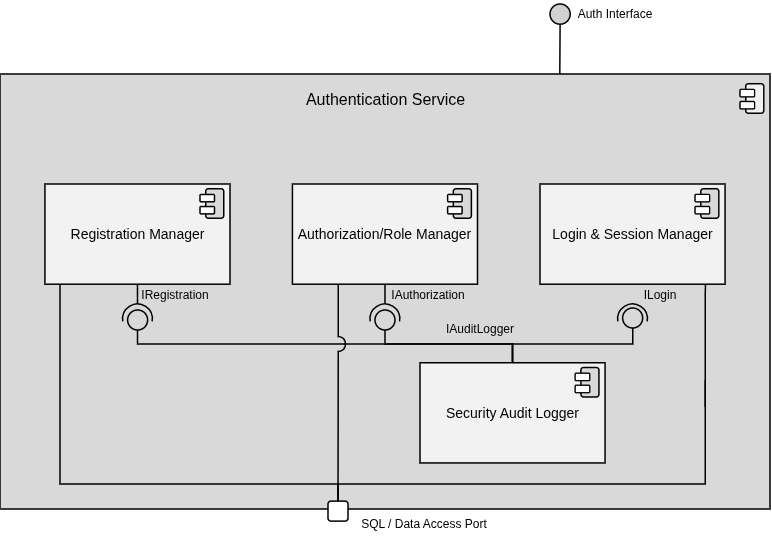

The diagram above was exported from draw.io. Its source (the exported page's mxGraphModel, read from the mxfile embedded in the PNG):
<mxGraphModel dx="1410" dy="856" grid="1" gridSize="10" guides="1" tooltips="1" connect="1" arrows="1" fold="1" page="1" pageScale="1" pageWidth="850" pageHeight="1100" background="#FFFFFF" math="0" shadow="0">
  <root>
    <mxCell id="0" />
    <mxCell id="1" parent="0" />
    <mxCell id="n--Y3mDC4JvWWFTNY3TY-8" parent="1" style="html=1;dropTarget=0;whiteSpace=wrap;fillColor=#D9D9D9;strokeColor=#000000;strokeWidth=1.5;fontFamily=Arial;fontSize=14;" value="" vertex="1">
      <mxGeometry height="435" width="770" x="40" y="420" as="geometry" />
    </mxCell>
    <mxCell id="0yQDKEMbzFiADIm0VlXp-84" edge="1" parent="1" source="n--Y3mDC4JvWWFTNY3TY-14" style="edgeStyle=orthogonalEdgeStyle;rounded=0;orthogonalLoop=1;jettySize=auto;html=1;exitX=0.5;exitY=1;exitDx=0;exitDy=0;endArrow=none;endFill=0;strokeWidth=1.5;entryX=0.499;entryY=1.001;entryDx=0;entryDy=0;entryPerimeter=0;" target="0yQDKEMbzFiADIm0VlXp-82">
      <mxGeometry relative="1" as="geometry">
        <mxPoint x="180" y="650" as="targetPoint" />
      </mxGeometry>
    </mxCell>
    <mxCell id="n--Y3mDC4JvWWFTNY3TY-14" parent="1" style="html=1;dropTarget=0;whiteSpace=wrap;fontFamily=Arial;strokeWidth=1.5;fillColor=#F2F2F2;fontSize=14;" value="Registration Manager" vertex="1">
      <mxGeometry height="100.19" width="185.06" x="84.94" y="530" as="geometry" />
    </mxCell>
    <mxCell id="5mWkwckOPSo0CmEAIWWT-34" parent="1" style="ellipse;whiteSpace=wrap;html=1;align=center;aspect=fixed;fillColor=none;strokeColor=none;resizable=0;perimeter=centerPerimeter;rotatable=0;allowArrows=0;points=[];outlineConnect=1;strokeWidth=1.5;fontFamily=Arial;" value="" vertex="1">
      <mxGeometry height="10" width="10" x="354.94" y="420.19" as="geometry" />
    </mxCell>
    <mxCell id="5mWkwckOPSo0CmEAIWWT-39" parent="1" style="ellipse;whiteSpace=wrap;html=1;align=center;aspect=fixed;fillColor=none;strokeColor=none;resizable=0;perimeter=centerPerimeter;rotatable=0;allowArrows=0;points=[];outlineConnect=1;strokeWidth=1.5;fontFamily=Arial;" value="" vertex="1">
      <mxGeometry height="10" width="10" x="354.94" y="420.19" as="geometry" />
    </mxCell>
    <mxCell id="5mWkwckOPSo0CmEAIWWT-51" parent="1" style="ellipse;whiteSpace=wrap;html=1;align=center;aspect=fixed;fillColor=none;strokeColor=none;resizable=0;perimeter=centerPerimeter;rotatable=0;allowArrows=0;points=[];outlineConnect=1;strokeWidth=1.5;fontFamily=Arial;" value="" vertex="1">
      <mxGeometry height="10" width="10" x="354.94" y="570.19" as="geometry" />
    </mxCell>
    <mxCell id="ZD9TN0NdmzQvUi5EbzNq-49" parent="1" style="ellipse;whiteSpace=wrap;html=1;align=center;aspect=fixed;fillColor=none;strokeColor=none;resizable=0;perimeter=centerPerimeter;rotatable=0;allowArrows=0;points=[];outlineConnect=1;strokeWidth=1.5;fontFamily=Arial;" value="" vertex="1">
      <mxGeometry height="10" width="10" x="414.94" y="690.19" as="geometry" />
    </mxCell>
    <mxCell id="ZD9TN0NdmzQvUi5EbzNq-51" parent="1" style="ellipse;whiteSpace=wrap;html=1;align=center;aspect=fixed;fillColor=none;strokeColor=none;resizable=0;perimeter=centerPerimeter;rotatable=0;allowArrows=0;points=[];outlineConnect=1;strokeWidth=1.5;fontFamily=Arial;" value="" vertex="1">
      <mxGeometry height="10" width="10" x="484.94" y="700.19" as="geometry" />
    </mxCell>
    <mxCell id="ZD9TN0NdmzQvUi5EbzNq-53" parent="1" style="ellipse;whiteSpace=wrap;html=1;align=center;aspect=fixed;fillColor=none;strokeColor=none;resizable=0;perimeter=centerPerimeter;rotatable=0;allowArrows=0;points=[];outlineConnect=1;strokeWidth=1.5;fontFamily=Arial;" value="" vertex="1">
      <mxGeometry height="10" width="10" x="684.94" y="720.19" as="geometry" />
    </mxCell>
    <mxCell id="0yQDKEMbzFiADIm0VlXp-29" connectable="0" parent="1" style="group;rounded=1;fontFamily=Arial;" value="" vertex="1">
      <mxGeometry height="29.81" width="25.06" x="240" y="535" as="geometry" />
    </mxCell>
    <mxCell id="0yQDKEMbzFiADIm0VlXp-30" parent="0yQDKEMbzFiADIm0VlXp-29" style="rounded=1;whiteSpace=wrap;html=1;rotation=-90;strokeWidth=1.5;fillStyle=solid;fillColor=light-dark(#D9D9D9,#FFFFFF);fontFamily=Arial;" value="" vertex="1">
      <mxGeometry height="18.01036073619632" width="29.492996389891648" x="0.004083754512631321" y="5.47981963190188" as="geometry" />
    </mxCell>
    <mxCell id="0yQDKEMbzFiADIm0VlXp-31" parent="0yQDKEMbzFiADIm0VlXp-29" style="rounded=1;whiteSpace=wrap;html=1;strokeWidth=1.5;fillStyle=solid;fillColor=#FFFFFF;fontFamily=Arial;" value="" vertex="1">
      <mxGeometry height="7.315337423312883" width="14.475090252707556" y="5.4828453987730095" as="geometry" />
    </mxCell>
    <mxCell id="0yQDKEMbzFiADIm0VlXp-32" parent="0yQDKEMbzFiADIm0VlXp-29" style="rounded=1;whiteSpace=wrap;html=1;strokeWidth=1.5;fillStyle=solid;fillColor=#FFFFFF;fontFamily=Arial;" value="" vertex="1">
      <mxGeometry height="7.315337423312883" width="14.475090252707556" y="17.553152147239267" as="geometry" />
    </mxCell>
    <mxCell id="0yQDKEMbzFiADIm0VlXp-91" edge="1" parent="1" source="0yQDKEMbzFiADIm0VlXp-33" style="edgeStyle=orthogonalEdgeStyle;rounded=0;orthogonalLoop=1;jettySize=auto;html=1;exitX=0.5;exitY=1;exitDx=0;exitDy=0;endArrow=none;endFill=0;strokeWidth=1.5;">
      <mxGeometry relative="1" as="geometry">
        <mxPoint x="425" y="650" as="targetPoint" />
      </mxGeometry>
    </mxCell>
    <mxCell id="0yQDKEMbzFiADIm0VlXp-33" parent="1" style="html=1;dropTarget=0;whiteSpace=wrap;fontFamily=Arial;strokeWidth=1.5;fillColor=#F2F2F2;fontSize=14;" value="Authorization/Role Manager" vertex="1">
      <mxGeometry height="100.19" width="185.06" x="332.44" y="530" as="geometry" />
    </mxCell>
    <mxCell id="0yQDKEMbzFiADIm0VlXp-34" connectable="0" parent="1" style="group;rounded=1;fontFamily=Arial;" value="" vertex="1">
      <mxGeometry height="29.81" width="25.06" x="487.62" y="535" as="geometry" />
    </mxCell>
    <mxCell id="0yQDKEMbzFiADIm0VlXp-35" parent="0yQDKEMbzFiADIm0VlXp-34" style="rounded=1;whiteSpace=wrap;html=1;rotation=-90;strokeWidth=1.5;fillStyle=solid;fillColor=light-dark(#D9D9D9,#FFFFFF);fontFamily=Arial;" value="" vertex="1">
      <mxGeometry height="18.01036073619632" width="29.492996389891648" x="0.004083754512631321" y="5.47981963190188" as="geometry" />
    </mxCell>
    <mxCell id="0yQDKEMbzFiADIm0VlXp-36" parent="0yQDKEMbzFiADIm0VlXp-34" style="rounded=1;whiteSpace=wrap;html=1;strokeWidth=1.5;fillStyle=solid;fillColor=#FFFFFF;fontFamily=Arial;" value="" vertex="1">
      <mxGeometry height="7.315337423312883" width="14.475090252707556" y="5.4828453987730095" as="geometry" />
    </mxCell>
    <mxCell id="0yQDKEMbzFiADIm0VlXp-37" parent="0yQDKEMbzFiADIm0VlXp-34" style="rounded=1;whiteSpace=wrap;html=1;strokeWidth=1.5;fillStyle=solid;fillColor=#FFFFFF;fontFamily=Arial;" value="" vertex="1">
      <mxGeometry height="7.315337423312883" width="14.475090252707556" y="17.553152147239267" as="geometry" />
    </mxCell>
    <mxCell id="0yQDKEMbzFiADIm0VlXp-38" parent="1" style="html=1;dropTarget=0;whiteSpace=wrap;fontFamily=Arial;strokeWidth=1.5;fillColor=#F2F2F2;fontSize=14;" value="Login &amp;amp; Session Manager" vertex="1">
      <mxGeometry height="100.19" width="185.06" x="580" y="530" as="geometry" />
    </mxCell>
    <mxCell id="0yQDKEMbzFiADIm0VlXp-39" connectable="0" parent="1" style="group;rounded=1;fontFamily=Arial;" value="" vertex="1">
      <mxGeometry height="29.81" width="25.06" x="735.06" y="535" as="geometry" />
    </mxCell>
    <mxCell id="0yQDKEMbzFiADIm0VlXp-40" parent="0yQDKEMbzFiADIm0VlXp-39" style="rounded=1;whiteSpace=wrap;html=1;rotation=-90;strokeWidth=1.5;fillStyle=solid;fillColor=light-dark(#D9D9D9,#FFFFFF);fontFamily=Arial;" value="" vertex="1">
      <mxGeometry height="18.01036073619632" width="29.492996389891648" x="0.004083754512631321" y="5.47981963190188" as="geometry" />
    </mxCell>
    <mxCell id="0yQDKEMbzFiADIm0VlXp-41" parent="0yQDKEMbzFiADIm0VlXp-39" style="rounded=1;whiteSpace=wrap;html=1;strokeWidth=1.5;fillStyle=solid;fillColor=#FFFFFF;fontFamily=Arial;" value="" vertex="1">
      <mxGeometry height="7.315337423312883" width="14.475090252707556" y="5.4828453987730095" as="geometry" />
    </mxCell>
    <mxCell id="0yQDKEMbzFiADIm0VlXp-42" parent="0yQDKEMbzFiADIm0VlXp-39" style="rounded=1;whiteSpace=wrap;html=1;strokeWidth=1.5;fillStyle=solid;fillColor=#FFFFFF;fontFamily=Arial;" value="" vertex="1">
      <mxGeometry height="7.315337423312883" width="14.475090252707556" y="17.553152147239267" as="geometry" />
    </mxCell>
    <mxCell id="0yQDKEMbzFiADIm0VlXp-54" parent="1" style="html=1;dropTarget=0;whiteSpace=wrap;fontFamily=Arial;strokeWidth=1.5;fillColor=#F2F2F2;fontSize=14;" value="Security Audit Logger" vertex="1">
      <mxGeometry height="100.19" width="185.06" x="460" y="708.75" as="geometry" />
    </mxCell>
    <mxCell id="0yQDKEMbzFiADIm0VlXp-55" connectable="0" parent="1" style="group;rounded=1;fontFamily=Arial;" value="" vertex="1">
      <mxGeometry height="29.81" width="25.06" x="615.1800000000001" y="713.75" as="geometry" />
    </mxCell>
    <mxCell id="0yQDKEMbzFiADIm0VlXp-56" parent="0yQDKEMbzFiADIm0VlXp-55" style="rounded=1;whiteSpace=wrap;html=1;rotation=-90;strokeWidth=1.5;fillStyle=solid;fillColor=light-dark(#D9D9D9,#FFFFFF);fontFamily=Arial;" value="" vertex="1">
      <mxGeometry height="18.01036073619632" width="29.492996389891648" x="0.004083754512631321" y="5.47981963190188" as="geometry" />
    </mxCell>
    <mxCell id="0yQDKEMbzFiADIm0VlXp-57" parent="0yQDKEMbzFiADIm0VlXp-55" style="rounded=1;whiteSpace=wrap;html=1;strokeWidth=1.5;fillStyle=solid;fillColor=#FFFFFF;fontFamily=Arial;" value="" vertex="1">
      <mxGeometry height="7.315337423312883" width="14.475090252707556" y="5.4828453987730095" as="geometry" />
    </mxCell>
    <mxCell id="0yQDKEMbzFiADIm0VlXp-58" parent="0yQDKEMbzFiADIm0VlXp-55" style="rounded=1;whiteSpace=wrap;html=1;strokeWidth=1.5;fillStyle=solid;fillColor=#FFFFFF;fontFamily=Arial;" value="" vertex="1">
      <mxGeometry height="7.315337423312883" width="14.475090252707556" y="17.553152147239267" as="geometry" />
    </mxCell>
    <mxCell id="0yQDKEMbzFiADIm0VlXp-60" parent="1" style="ellipse;whiteSpace=wrap;html=1;aspect=fixed;strokeWidth=1.5;fillColor=#D1D1D1;fontFamily=Arial;" value="" vertex="1">
      <mxGeometry height="20.19" width="20.19" x="590" y="350" as="geometry" />
    </mxCell>
    <mxCell id="0yQDKEMbzFiADIm0VlXp-72" connectable="0" parent="1" style="group;rounded=1;fontFamily=Arial;" value="" vertex="1">
      <mxGeometry height="29.81" width="25.06" x="780" y="430" as="geometry" />
    </mxCell>
    <mxCell id="0yQDKEMbzFiADIm0VlXp-73" parent="0yQDKEMbzFiADIm0VlXp-72" style="rounded=1;whiteSpace=wrap;html=1;rotation=-90;strokeWidth=1.5;fillStyle=solid;fillColor=light-dark(#F2F2F2,#FFFFFF);fontFamily=Arial;" value="" vertex="1">
      <mxGeometry height="18.01036073619632" width="29.492996389891648" x="0.004083754512631321" y="5.47981963190188" as="geometry" />
    </mxCell>
    <mxCell id="0yQDKEMbzFiADIm0VlXp-74" parent="0yQDKEMbzFiADIm0VlXp-72" style="rounded=1;whiteSpace=wrap;html=1;strokeWidth=1.5;fillStyle=solid;fillColor=#FFFFFF;fontFamily=Arial;" value="" vertex="1">
      <mxGeometry height="7.315337423312883" width="14.475090252707556" y="5.4828453987730095" as="geometry" />
    </mxCell>
    <mxCell id="0yQDKEMbzFiADIm0VlXp-75" parent="0yQDKEMbzFiADIm0VlXp-72" style="rounded=1;whiteSpace=wrap;html=1;strokeWidth=1.5;fillStyle=solid;fillColor=#FFFFFF;fontFamily=Arial;" value="" vertex="1">
      <mxGeometry height="7.315337423312883" width="14.475090252707556" y="17.553152147239267" as="geometry" />
    </mxCell>
    <mxCell id="0yQDKEMbzFiADIm0VlXp-80" connectable="0" parent="1" style="group;fontFamily=Arial;rotation=-180;" value="" vertex="1">
      <mxGeometry height="29.75" width="29.75" x="162.6" y="650" as="geometry" />
    </mxCell>
    <mxCell id="0yQDKEMbzFiADIm0VlXp-81" parent="0yQDKEMbzFiADIm0VlXp-80" style="ellipse;whiteSpace=wrap;html=1;aspect=fixed;strokeWidth=1.5;fillStyle=solid;fillColor=#D9D9D9;rounded=1;fontFamily=Arial;rotation=-180;" value="" vertex="1">
      <mxGeometry height="20" width="20" x="5" y="6" as="geometry" />
    </mxCell>
    <mxCell id="0yQDKEMbzFiADIm0VlXp-82" parent="0yQDKEMbzFiADIm0VlXp-80" style="verticalLabelPosition=bottom;verticalAlign=top;html=1;shape=mxgraph.basic.arc;startAngle=0.22449849456214957;endAngle=0.7768001258780505;rounded=1;strokeWidth=1.5;snapToPoint=1;fontFamily=Arial;rotation=-180;" value="" vertex="1">
      <mxGeometry height="29.75" width="29.75" as="geometry" />
    </mxCell>
    <mxCell id="0yQDKEMbzFiADIm0VlXp-87" edge="1" parent="1" source="0yQDKEMbzFiADIm0VlXp-81" style="edgeStyle=orthogonalEdgeStyle;rounded=0;orthogonalLoop=1;jettySize=auto;html=1;entryX=0.5;entryY=0;entryDx=0;entryDy=0;endArrow=none;endFill=0;strokeWidth=1.5;exitX=0.5;exitY=0;exitDx=0;exitDy=0;" target="0yQDKEMbzFiADIm0VlXp-54">
      <mxGeometry relative="1" as="geometry">
        <Array as="points">
          <mxPoint x="178" y="690" />
          <mxPoint x="553" y="690" />
        </Array>
      </mxGeometry>
    </mxCell>
    <mxCell id="0yQDKEMbzFiADIm0VlXp-88" connectable="0" parent="1" style="group;fontFamily=Arial;rotation=-180;" value="" vertex="1">
      <mxGeometry height="29.75" width="29.75" x="410" y="650" as="geometry" />
    </mxCell>
    <mxCell id="0yQDKEMbzFiADIm0VlXp-89" parent="0yQDKEMbzFiADIm0VlXp-88" style="ellipse;whiteSpace=wrap;html=1;aspect=fixed;strokeWidth=1.5;fillStyle=solid;fillColor=#D9D9D9;rounded=1;fontFamily=Arial;rotation=-180;" value="" vertex="1">
      <mxGeometry height="20" width="20" x="5" y="6" as="geometry" />
    </mxCell>
    <mxCell id="0yQDKEMbzFiADIm0VlXp-90" parent="0yQDKEMbzFiADIm0VlXp-88" style="verticalLabelPosition=bottom;verticalAlign=top;html=1;shape=mxgraph.basic.arc;startAngle=0.22449849456214957;endAngle=0.7768001258780505;rounded=1;strokeWidth=1.5;snapToPoint=1;fontFamily=Arial;rotation=-180;" value="" vertex="1">
      <mxGeometry height="29.75" width="29.75" as="geometry" />
    </mxCell>
    <mxCell id="0yQDKEMbzFiADIm0VlXp-92" edge="1" parent="1" source="0yQDKEMbzFiADIm0VlXp-89" style="edgeStyle=orthogonalEdgeStyle;rounded=0;orthogonalLoop=1;jettySize=auto;html=1;entryX=0.5;entryY=0;entryDx=0;entryDy=0;endArrow=none;endFill=0;strokeWidth=1.5;exitX=0.5;exitY=0;exitDx=0;exitDy=0;" target="0yQDKEMbzFiADIm0VlXp-54">
      <mxGeometry relative="1" as="geometry">
        <Array as="points">
          <mxPoint x="425" y="690" />
          <mxPoint x="553" y="690" />
        </Array>
      </mxGeometry>
    </mxCell>
    <mxCell id="0yQDKEMbzFiADIm0VlXp-93" connectable="0" parent="1" style="group;fontFamily=Arial;rotation=0;" value="" vertex="1">
      <mxGeometry height="29.75" width="29.75" x="657.65" y="650" as="geometry" />
    </mxCell>
    <mxCell id="0yQDKEMbzFiADIm0VlXp-94" parent="0yQDKEMbzFiADIm0VlXp-93" style="ellipse;whiteSpace=wrap;html=1;aspect=fixed;strokeWidth=1.5;fillStyle=solid;fillColor=#D9D9D9;rounded=1;fontFamily=Arial;rotation=0;" value="" vertex="1">
      <mxGeometry height="20" width="20" x="5" y="4" as="geometry" />
    </mxCell>
    <mxCell id="0yQDKEMbzFiADIm0VlXp-95" parent="0yQDKEMbzFiADIm0VlXp-93" style="verticalLabelPosition=bottom;verticalAlign=top;html=1;shape=mxgraph.basic.arc;startAngle=0.22449849456214957;endAngle=0.7768001258780505;rounded=1;strokeWidth=1.5;snapToPoint=1;fontFamily=Arial;rotation=-180;" value="" vertex="1">
      <mxGeometry height="29.75" width="29.75" as="geometry" />
    </mxCell>
    <mxCell id="0yQDKEMbzFiADIm0VlXp-97" edge="1" parent="1" source="0yQDKEMbzFiADIm0VlXp-94" style="edgeStyle=orthogonalEdgeStyle;rounded=0;orthogonalLoop=1;jettySize=auto;html=1;entryX=0.5;entryY=0;entryDx=0;entryDy=0;endArrow=none;endFill=0;strokeWidth=1.5;exitX=0.5;exitY=1;exitDx=0;exitDy=0;" target="0yQDKEMbzFiADIm0VlXp-54">
      <mxGeometry relative="1" as="geometry">
        <Array as="points">
          <mxPoint x="673" y="690" />
          <mxPoint x="553" y="690" />
        </Array>
      </mxGeometry>
    </mxCell>
    <mxCell id="0yQDKEMbzFiADIm0VlXp-98" parent="1" style="whiteSpace=wrap;html=1;aspect=fixed;strokeWidth=1.5;fillColor=#FFFFFF;rounded=1;fontFamily=Arial;" value="" vertex="1">
      <mxGeometry height="20" width="20" x="368" y="847.12" as="geometry" />
    </mxCell>
    <mxCell id="0yQDKEMbzFiADIm0VlXp-105" edge="1" parent="1" source="n--Y3mDC4JvWWFTNY3TY-14" style="edgeStyle=orthogonalEdgeStyle;rounded=0;orthogonalLoop=1;jettySize=auto;html=1;entryX=0.5;entryY=0;entryDx=0;entryDy=0;strokeWidth=1.5;endArrow=none;endFill=0;" target="0yQDKEMbzFiADIm0VlXp-98">
      <mxGeometry relative="1" as="geometry">
        <Array as="points">
          <mxPoint x="100" y="830" />
          <mxPoint x="378" y="830" />
        </Array>
        <mxPoint x="100" y="778" as="sourcePoint" />
      </mxGeometry>
    </mxCell>
    <mxCell id="0yQDKEMbzFiADIm0VlXp-102" edge="1" parent="1" style="edgeStyle=orthogonalEdgeStyle;rounded=0;orthogonalLoop=1;jettySize=auto;html=1;endArrow=none;endFill=0;strokeWidth=1.5;exitX=0.505;exitY=0.981;exitDx=0;exitDy=0;exitPerimeter=0;">
      <mxGeometry relative="1" as="geometry">
        <Array as="points">
          <mxPoint x="745" y="639" />
          <mxPoint x="745" y="639" />
        </Array>
        <mxPoint x="745.2262500000002" y="752.5652500000001" as="sourcePoint" />
        <mxPoint x="745.43" y="630.19" as="targetPoint" />
      </mxGeometry>
    </mxCell>
    <mxCell id="0yQDKEMbzFiADIm0VlXp-104" edge="1" parent="1" style="edgeStyle=orthogonalEdgeStyle;rounded=0;orthogonalLoop=1;jettySize=auto;html=1;entryX=0.5;entryY=0;entryDx=0;entryDy=0;strokeWidth=1.5;endArrow=none;endFill=0;">
      <mxGeometry relative="1" as="geometry">
        <Array as="points">
          <mxPoint x="745" y="830" />
          <mxPoint x="378" y="830" />
        </Array>
        <mxPoint x="745.2507731565056" y="726.1300000000001" as="sourcePoint" />
        <mxPoint x="378" y="845.12" as="targetPoint" />
      </mxGeometry>
    </mxCell>
    <mxCell id="0yQDKEMbzFiADIm0VlXp-106" edge="1" parent="1" source="0yQDKEMbzFiADIm0VlXp-98" style="edgeStyle=orthogonalEdgeStyle;rounded=0;orthogonalLoop=1;jettySize=auto;html=1;endArrow=none;endFill=0;strokeWidth=1.5;exitX=0.5;exitY=0;exitDx=0;exitDy=0;jumpStyle=arc;jumpSize=14;">
      <mxGeometry relative="1" as="geometry">
        <mxPoint x="377.6667500000001" y="751.7322500000002" as="sourcePoint" />
        <mxPoint x="378.18999999999994" y="630.19" as="targetPoint" />
      </mxGeometry>
    </mxCell>
    <mxCell id="0yQDKEMbzFiADIm0VlXp-114" parent="1" style="text;html=1;whiteSpace=wrap;strokeColor=none;fillColor=none;align=center;verticalAlign=middle;rounded=0;fontFamily=Arial;fontSize=12;" value="Auth Interface" vertex="1">
      <mxGeometry height="30" width="90" x="610.19" y="345.1" as="geometry" />
    </mxCell>
    <mxCell id="0yQDKEMbzFiADIm0VlXp-115" parent="1" style="text;html=1;whiteSpace=wrap;strokeColor=none;fillColor=none;align=center;verticalAlign=middle;rounded=0;fontFamily=Arial;fontSize=12;" value="SQL / Data Access Port" vertex="1">
      <mxGeometry height="30" width="151.97" x="388.03" y="855" as="geometry" />
    </mxCell>
    <mxCell id="0yQDKEMbzFiADIm0VlXp-117" parent="1" style="text;html=1;whiteSpace=wrap;strokeColor=none;fillColor=none;align=center;verticalAlign=middle;rounded=0;fontFamily=Arial;fontSize=16;" value="Authentication Service" vertex="1">
      <mxGeometry height="30" width="165" x="343" y="430.19" as="geometry" />
    </mxCell>
    <mxCell id="YKzER1YgQzwwRRKrqnG0-4" parent="1" style="text;html=1;whiteSpace=wrap;strokeColor=none;fillColor=none;align=center;verticalAlign=middle;rounded=0;autosize=1;resizable=0;" value="IAuditLogger" vertex="1">
      <mxGeometry height="30" width="90" x="474.94" y="660.19" as="geometry" />
    </mxCell>
    <mxCell id="YKzER1YgQzwwRRKrqnG0-5" parent="1" style="text;html=1;whiteSpace=wrap;strokeColor=none;fillColor=none;align=center;verticalAlign=middle;rounded=0;autosize=1;resizable=0;" value="IAuthorization" vertex="1">
      <mxGeometry height="30" width="100" x="417.5" y="626" as="geometry" />
    </mxCell>
    <mxCell id="YKzER1YgQzwwRRKrqnG0-6" parent="1" style="text;html=1;whiteSpace=wrap;strokeColor=none;fillColor=none;align=center;verticalAlign=middle;rounded=0;autosize=1;resizable=0;" value="ILogin" vertex="1">
      <mxGeometry height="30" width="60" x="670" y="626" as="geometry" />
    </mxCell>
    <mxCell id="YKzER1YgQzwwRRKrqnG0-2" parent="1" style="text;html=1;whiteSpace=wrap;strokeColor=none;fillColor=none;align=center;verticalAlign=middle;rounded=0;autosize=1;resizable=0;fontFamily=Arial;" value="IRegistration" vertex="1">
      <mxGeometry height="30" width="90" x="170" y="626" as="geometry" />
    </mxCell>
    <mxCell id="cs-auth-lollipop-conn" edge="1" parent="1" source="n--Y3mDC4JvWWFTNY3TY-8" style="endArrow=none;html=1;rounded=0;strokeWidth=1.5;exitX=0.727;exitY=0;exitDx=0;exitDy=0;entryX=0.5;entryY=1;entryDx=0;entryDy=0;" target="0yQDKEMbzFiADIm0VlXp-60" value="">
      <mxGeometry relative="1" as="geometry" />
    </mxCell>
  </root>
</mxGraphModel>